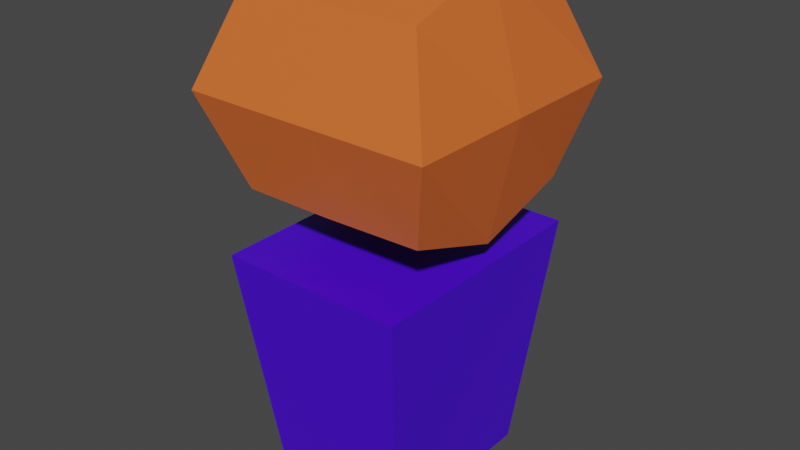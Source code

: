 # Source: Player.blend  (saved by Blender 2.90.8; exported with 4.5.12 LTS)
import bpy
from mathutils import Matrix  # noqa: F401  (used for matrix-valued properties, if any)

bpy.ops.wm.read_factory_settings(use_empty=True)
scene = bpy.context.scene
scene.name = 'Scene'

# ---- collections
col_collection = bpy.data.collections.new('Collection'); scene.collection.children.link(col_collection)

# ---- materials (node trees are filled in below, after node groups)
mat_material_002 = bpy.data.materials.new('Material.002')
mat_material_002.use_transparent_shadow = False
mat_material_001 = bpy.data.materials.new('Material.001')
mat_material_001.use_transparent_shadow = False

# ---- material node trees
mat_material_002.use_nodes = True; mat_material_002.node_tree.nodes.clear()
_N = mat_material_002.node_tree.nodes; _L = mat_material_002.node_tree.links
n0 = _N.new('ShaderNodeBsdfPrincipled'); n0.name = 'Principled BSDF'; n0.location = (10, 300)
n0.distribution = 'GGX'
n0.subsurface_method = 'BURLEY'
n0.inputs[0].default_value = (0.0708, 0.0, 0.8, 1.0)
n0.inputs[3].default_value = 1.45
n0.inputs[27].default_value = (0.0, 0.0, 0.0, 1.0)
n0.inputs[28].default_value = 1.0
n1 = _N.new('ShaderNodeOutputMaterial'); n1.name = 'Material Output'; n1.location = (300, 300)
_L.new(n0.outputs[0], n1.inputs[0])
n1.is_active_output = True
mat_material_001.use_nodes = True; mat_material_001.node_tree.nodes.clear()
_N = mat_material_001.node_tree.nodes; _L = mat_material_001.node_tree.links
n0 = _N.new('ShaderNodeBsdfPrincipled'); n0.name = 'Principled BSDF'; n0.location = (10, 300)
n0.distribution = 'GGX'
n0.subsurface_method = 'BURLEY'
n0.inputs[0].default_value = (0.8, 0.1511, 0.02997, 1.0)
n0.inputs[3].default_value = 1.45
n0.inputs[27].default_value = (0.0, 0.0, 0.0, 1.0)
n0.inputs[28].default_value = 1.0
n1 = _N.new('ShaderNodeOutputMaterial'); n1.name = 'Material Output'; n1.location = (300, 300)
_L.new(n0.outputs[0], n1.inputs[0])
n1.is_active_output = True

# ---- world
world_world = bpy.data.worlds.new('World'); scene.world = world_world
world_world.use_nodes = True; world_world.node_tree.nodes.clear()
_N = world_world.node_tree.nodes; _L = world_world.node_tree.links
n0 = _N.new('ShaderNodeOutputWorld'); n0.name = 'World Output'; n0.location = (300, 300)
n1 = _N.new('ShaderNodeBackground'); n1.name = 'Background'; n1.location = (10, 300)
n1.inputs[0].default_value = (0.05088, 0.05088, 0.05088, 1.0)
_L.new(n1.outputs[0], n0.inputs[0])
n0.is_active_output = True
world_world.color = (0.05088, 0.05088, 0.05088)
world_world.use_sun_shadow = False
world_world.sun_shadow_jitter_overblur = 0.0

# ---- meshes
me_cube_001 = bpy.data.meshes.new('Cube.001')
me_cube_001.from_pydata([(-0.1715, -0.1846, 0.4988), (-0.1715, 0.1884, 0.4894), (-0.1743, -0.1743, 0.8452), (0.1877, -0.1846, 0.5042), (0.1877, 0.1884, 0.4948), (0.1743, -0.1743, 0.8452), (0.1743, 0.1743, 0.8452), (-0.1743, 0.1743, 0.8452), (-0.1715, -6.806e-08, 0.4351), (-0.239, -0.239, 0.6741), (8.003e-08, -0.1846, 0.4988), (0.1877, 8.113e-08, 0.4405), (0.239, -0.239, 0.6741), (0.1743, 6.749e-08, 0.9061), (7.431e-08, -0.1743, 0.8452), (-6.977e-08, 0.1743, 0.8452), (0.239, 0.239, 0.6741), (-0.1743, -7.66e-08, 0.9061), (-0.239, 0.239, 0.6741), (-7.413e-08, 0.1884, 0.4894), (-9.504e-08, 0.239, 0.6741), (2.269e-09, -4.552e-09, 0.9061), (0.239, 9.115e-08, 0.6741), (1.025e-07, -0.239, 0.6741), (3.725e-09, 2.827e-09, 0.4351), (-0.239, -1.064e-07, 0.6741), (0.1789, 0.2342, 0.3894), (0.1332, 0.1744, -0.07905), (0.1789, -0.2342, 0.3894), (0.1332, -0.1744, -0.07905), (-0.1789, 0.2342, 0.3894), (-0.1332, 0.1744, -0.07905), (-0.1789, -0.2342, 0.3894), (-0.1332, -0.1744, -0.07905)], [], [(25, 17, 7, 18), (24, 11, 3, 10), (23, 14, 2, 9), (22, 13, 5, 12), (21, 17, 2, 14), (20, 15, 6, 16), (19, 20, 16, 4), (1, 18, 20, 19), (18, 7, 15, 20), (13, 21, 14, 5), (6, 15, 21, 13), (15, 7, 17, 21), (11, 22, 12, 3), (4, 16, 22, 11), (16, 6, 13, 22), (10, 23, 9, 0), (3, 12, 23, 10), (12, 5, 14, 23), (8, 24, 10, 0), (1, 19, 24, 8), (19, 4, 11, 24), (8, 25, 18, 1), (0, 9, 25, 8), (9, 2, 17, 25), (26, 30, 32, 28), (29, 28, 32, 33), (33, 32, 30, 31), (31, 27, 29, 33), (27, 26, 28, 29), (31, 30, 26, 27)])
me_cube_001.polygons.foreach_set('material_index', [1, 1, 1, 1, 1, 1, 1, 1, 1, 1, 1, 1, 1, 1, 1, 1, 1, 1, 1, 1, 1, 1, 1, 1, 0, 0, 0, 0, 0, 0])
_uv = me_cube_001.uv_layers.new(name='UVMap')
_uv.uv.foreach_set('vector', [0.5, 0.125, 0.625, 0.125, 0.625, 0.25, 0.5, 0.25, 0.25, 0.625, 0.375, 0.625, 0.375, 0.75, 0.25, 0.75, 0.5, 0.875, 0.625, 0.875, 0.625, 1.0, 0.5, 1.0, 0.5, 0.625, 0.625, 0.625, 0.625, 0.75, 0.5, 0.75, 0.75, 0.625, 0.875, 0.625, 0.875, 0.75, 0.75, 0.75, 0.5, 0.375, 0.625, 0.375, 0.625, 0.5, 0.5, 0.5, 0.375, 0.375, 0.5, 0.375, 0.5, 0.5, 0.375, 0.5, 0.375, 0.25, 0.5, 0.25, 0.5, 0.375, 0.375, 0.375, 0.5, 0.25, 0.625, 0.25, 0.625, 0.375, 0.5, 0.375, 0.625, 0.625, 0.75, 0.625, 0.75, 0.75, 0.625, 0.75, 0.625, 0.5, 0.75, 0.5, 0.75, 0.625, 0.625, 0.625, 0.75, 0.5, 0.875, 0.5, 0.875, 0.625, 0.75, 0.625, 0.375, 0.625, 0.5, 0.625, 0.5, 0.75, 0.375, 0.75, 0.375, 0.5, 0.5, 0.5, 0.5, 0.625, 0.375, 0.625, 0.5, 0.5, 0.625, 0.5, 0.625, 0.625, 0.5, 0.625, 0.375, 0.875, 0.5, 0.875, 0.5, 1.0, 0.375, 1.0, 0.375, 0.75, 0.5, 0.75, 0.5, 0.875, 0.375, 0.875, 0.5, 0.75, 0.625, 0.75, 0.625, 0.875, 0.5, 0.875, 0.125, 0.625, 0.25, 0.625, 0.25, 0.75, 0.125, 0.75, 0.125, 0.5, 0.25, 0.5, 0.25, 0.625, 0.125, 0.625, 0.25, 0.5, 0.375, 0.5, 0.375, 0.625, 0.25, 0.625, 0.375, 0.125, 0.5, 0.125, 0.5, 0.25, 0.375, 0.25, 0.375, 0.0, 0.5, 0.0, 0.5, 0.125, 0.375, 0.125, 0.5, 0.0, 0.625, 0.0, 0.625, 0.125, 0.5, 0.125, 0.625, 0.5, 0.875, 0.5, 0.875, 0.75, 0.625, 0.75, 0.375, 0.75, 0.625, 0.75, 0.625, 1.0, 0.375, 1.0, 0.375, 0.0, 0.625, 0.0, 0.625, 0.25, 0.375, 0.25, 0.125, 0.5, 0.375, 0.5, 0.375, 0.75, 0.125, 0.75, 0.375, 0.5, 0.625, 0.5, 0.625, 0.75, 0.375, 0.75, 0.375, 0.25, 0.625, 0.25, 0.625, 0.5, 0.375, 0.5])
me_cube_001.materials.append(mat_material_002)
me_cube_001.materials.append(mat_material_001)
me_cube_001.use_remesh_preserve_volume = False
me_cube_001.use_remesh_preserve_attributes = False
me_cube_001.use_mirror_vertex_groups = False
me_cube_001.update()

# ---- objects
ob_playermodel_001 = bpy.data.objects.new('PlayerModel.001', me_cube_001)

# ---- transforms, parenting, visibility, modifiers, constraints
ob_playermodel_001.location = (0.0, 0.0, 0.0)
ob_playermodel_001.lock_rotations_4d = False
ob_playermodel_001.empty_display_type = 'ARROWS'
ob_playermodel_001.lineart.crease_threshold = 0.0

# ---- collection membership
col_collection.objects.link(ob_playermodel_001)

# ---- scene / render settings (as saved in the file)
scene.frame_start = 1; scene.frame_end = 250; scene.frame_set(1)
scene.render.engine = 'BLENDER_EEVEE_NEXT'
scene.cycles.use_denoising = False
scene.cycles.samples = 128
scene.cycles.sampling_pattern = 'TABULATED_SOBOL'
scene.cycles.use_adaptive_sampling = False
scene.cycles.use_light_tree = False
scene.view_settings.view_transform = 'Filmic'
bpy.context.view_layer.update()

# ---- added for rendering (the .blend has no active camera and no usable light): camera, sun
cam_auto = bpy.data.cameras.new('AutoCamera')
cam_auto.lens = 50.0
cam_auto.sensor_width = 36.0
cam_auto.clip_end = 1000.0
ob_auto_camera = bpy.data.objects.new('AutoCamera', cam_auto)
scene.collection.objects.link(ob_auto_camera)
ob_auto_camera.location = (1.10541, -1.32649, 1.29784)
ob_auto_camera.rotation_euler = (1.09748, -7.21219e-08, 0.694738)
scene.camera = ob_auto_camera
light_auto_sun = bpy.data.lights.new('AutoSun', 'SUN')
light_auto_sun.energy = 3.0
light_auto_sun.angle = 0.0523599
ob_auto_sun = bpy.data.objects.new('AutoSun', light_auto_sun)
scene.collection.objects.link(ob_auto_sun)
ob_auto_sun.rotation_euler = (0.872665, 0.174533, 0.523599)
bpy.context.view_layer.update()
